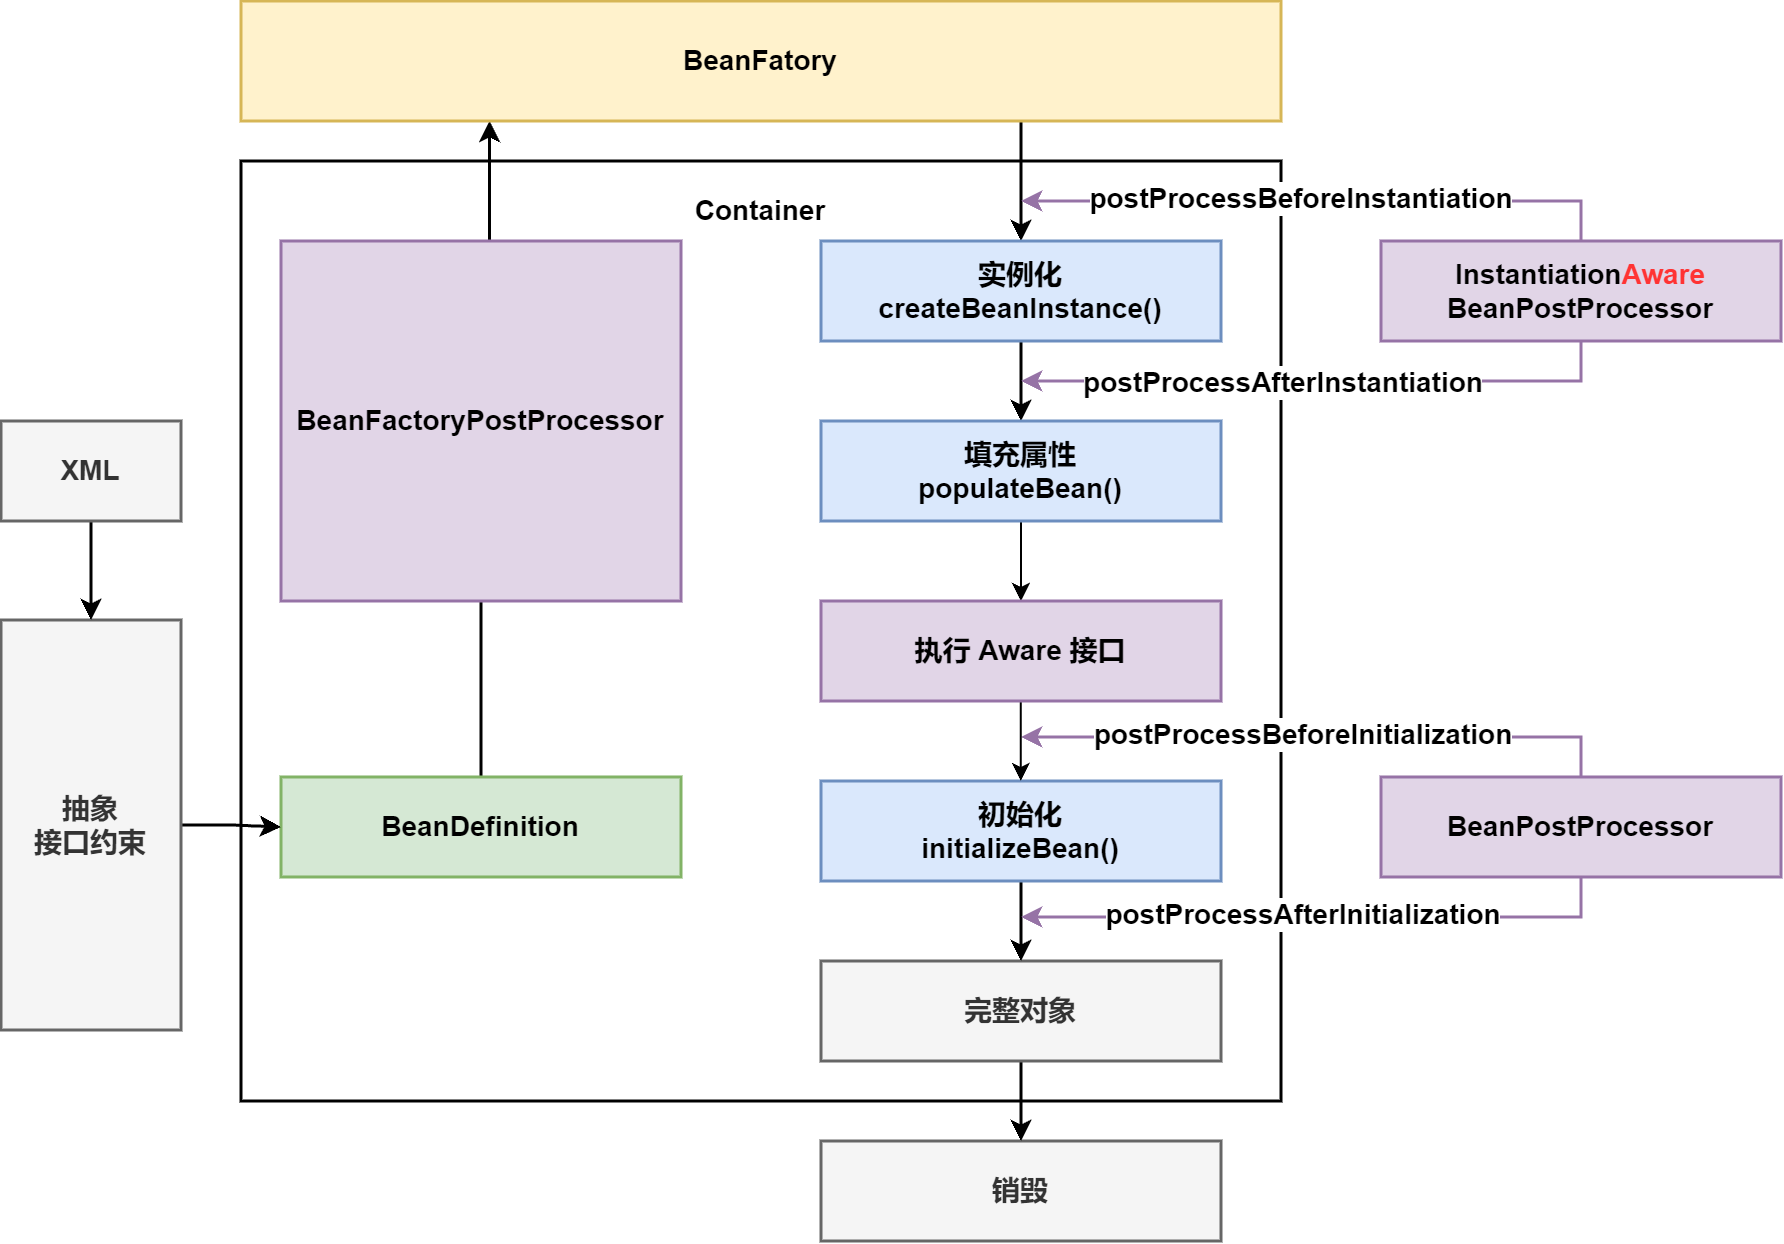

The diagram above was exported from draw.io. Its source (the exported page's mxGraphModel, read from the mxfile embedded in the PNG):
<mxGraphModel dx="2231" dy="2479" grid="1" gridSize="10" guides="1" tooltips="1" connect="1" arrows="1" fold="1" page="1" pageScale="1" pageWidth="827" pageHeight="1169" background="#FFFFFF" math="0" shadow="0">
  <root>
    <mxCell id="0" />
    <mxCell id="1" parent="0" />
    <mxCell id="yFjQjl1xIfusEDt3imJK-1" value="" style="rounded=0;whiteSpace=wrap;html=1;fontStyle=1;strokeWidth=1.5;fillColor=none;fontSize=14;" parent="1" vertex="1">
      <mxGeometry x="510" y="-70" width="520" height="470" as="geometry" />
    </mxCell>
    <mxCell id="yFjQjl1xIfusEDt3imJK-2" value="Container" style="text;html=1;strokeColor=none;fillColor=none;align=center;verticalAlign=middle;whiteSpace=wrap;rounded=0;fontStyle=1;strokeWidth=1.5;fontSize=14;" parent="1" vertex="1">
      <mxGeometry x="740" y="-60" width="60" height="30" as="geometry" />
    </mxCell>
    <mxCell id="yFjQjl1xIfusEDt3imJK-6" style="edgeStyle=orthogonalEdgeStyle;rounded=0;orthogonalLoop=1;jettySize=auto;html=1;exitX=0.5;exitY=0;exitDx=0;exitDy=0;entryX=0.239;entryY=1;entryDx=0;entryDy=0;entryPerimeter=0;strokeWidth=1.5;fontStyle=1;fontSize=14;" parent="1" source="yFjQjl1xIfusEDt3imJK-4" target="yFjQjl1xIfusEDt3imJK-5" edge="1">
      <mxGeometry relative="1" as="geometry">
        <mxPoint x="619.6666666666667" y="-80" as="targetPoint" />
      </mxGeometry>
    </mxCell>
    <mxCell id="yFjQjl1xIfusEDt3imJK-4" value="BeanDefinition" style="rounded=0;whiteSpace=wrap;html=1;fontStyle=1;strokeWidth=1.5;fillColor=#d5e8d4;strokeColor=#82b366;fontSize=14;" parent="1" vertex="1">
      <mxGeometry x="530" y="237.99" width="200" height="50" as="geometry" />
    </mxCell>
    <mxCell id="yFjQjl1xIfusEDt3imJK-53" style="edgeStyle=orthogonalEdgeStyle;rounded=0;orthogonalLoop=1;jettySize=auto;html=1;exitX=0.75;exitY=1;exitDx=0;exitDy=0;strokeWidth=1.5;fontStyle=1;fontSize=14;" parent="1" source="yFjQjl1xIfusEDt3imJK-5" target="yFjQjl1xIfusEDt3imJK-29" edge="1">
      <mxGeometry relative="1" as="geometry" />
    </mxCell>
    <mxCell id="yFjQjl1xIfusEDt3imJK-5" value="BeanFatory" style="rounded=0;whiteSpace=wrap;html=1;fontStyle=1;strokeWidth=1.5;fillColor=#fff2cc;strokeColor=#d6b656;fontSize=14;" parent="1" vertex="1">
      <mxGeometry x="510" y="-150" width="520" height="60" as="geometry" />
    </mxCell>
    <mxCell id="yFjQjl1xIfusEDt3imJK-3" value="BeanFactoryPostProcessor" style="rounded=0;whiteSpace=wrap;html=1;fontStyle=1;strokeWidth=1.5;fillColor=#e1d5e7;strokeColor=#9673a6;fontSize=14;" parent="1" vertex="1">
      <mxGeometry x="530" y="-30" width="200" height="180" as="geometry" />
    </mxCell>
    <mxCell id="yFjQjl1xIfusEDt3imJK-8" style="edgeStyle=orthogonalEdgeStyle;rounded=0;orthogonalLoop=1;jettySize=auto;html=1;exitX=1;exitY=0.5;exitDx=0;exitDy=0;strokeWidth=1.5;fontStyle=1;fontSize=14;" parent="1" source="yFjQjl1xIfusEDt3imJK-7" target="yFjQjl1xIfusEDt3imJK-4" edge="1">
      <mxGeometry relative="1" as="geometry" />
    </mxCell>
    <mxCell id="yFjQjl1xIfusEDt3imJK-7" value="抽象&lt;br style=&quot;font-size: 14px;&quot;&gt;接口约束" style="rounded=0;whiteSpace=wrap;html=1;fontStyle=1;strokeWidth=1.5;fillColor=#f5f5f5;fontColor=#333333;strokeColor=#666666;fontSize=14;" parent="1" vertex="1">
      <mxGeometry x="390" y="159.5" width="90" height="205" as="geometry" />
    </mxCell>
    <mxCell id="yFjQjl1xIfusEDt3imJK-45" style="edgeStyle=orthogonalEdgeStyle;rounded=0;orthogonalLoop=1;jettySize=auto;html=1;entryX=0.5;entryY=0;entryDx=0;entryDy=0;strokeWidth=1.5;fontStyle=1;fontSize=14;" parent="1" source="yFjQjl1xIfusEDt3imJK-11" target="yFjQjl1xIfusEDt3imJK-7" edge="1">
      <mxGeometry relative="1" as="geometry" />
    </mxCell>
    <mxCell id="yFjQjl1xIfusEDt3imJK-11" value="XML" style="rounded=0;whiteSpace=wrap;html=1;fontStyle=1;strokeWidth=1.5;fillColor=#f5f5f5;fontColor=#333333;strokeColor=#666666;fontSize=14;" parent="1" vertex="1">
      <mxGeometry x="390" y="60" width="90" height="50" as="geometry" />
    </mxCell>
    <mxCell id="yFjQjl1xIfusEDt3imJK-62" style="edgeStyle=orthogonalEdgeStyle;rounded=0;orthogonalLoop=1;jettySize=auto;html=1;exitX=0.5;exitY=1;exitDx=0;exitDy=0;strokeWidth=1.5;fontStyle=1;fontSize=14;" parent="1" source="yFjQjl1xIfusEDt3imJK-29" target="yFjQjl1xIfusEDt3imJK-39" edge="1">
      <mxGeometry relative="1" as="geometry" />
    </mxCell>
    <mxCell id="yFjQjl1xIfusEDt3imJK-29" value="实例化&lt;br style=&quot;font-size: 14px;&quot;&gt;createBeanInstance()" style="rounded=0;whiteSpace=wrap;html=1;fontStyle=1;strokeWidth=1.5;fillColor=#dae8fc;strokeColor=#6c8ebf;fontSize=14;" parent="1" vertex="1">
      <mxGeometry x="800" y="-30" width="200" height="50" as="geometry" />
    </mxCell>
    <mxCell id="yFjQjl1xIfusEDt3imJK-33" value="销毁" style="rounded=0;whiteSpace=wrap;html=1;fontStyle=1;strokeWidth=1.5;fillColor=#f5f5f5;fontColor=#333333;strokeColor=#666666;fontSize=14;" parent="1" vertex="1">
      <mxGeometry x="800" y="420" width="200" height="50" as="geometry" />
    </mxCell>
    <mxCell id="yFjQjl1xIfusEDt3imJK-59" style="edgeStyle=orthogonalEdgeStyle;rounded=0;orthogonalLoop=1;jettySize=auto;html=1;exitX=0.5;exitY=1;exitDx=0;exitDy=0;strokeWidth=1.5;fontStyle=1;fontSize=14;" parent="1" source="yFjQjl1xIfusEDt3imJK-34" target="yFjQjl1xIfusEDt3imJK-33" edge="1">
      <mxGeometry relative="1" as="geometry" />
    </mxCell>
    <mxCell id="yFjQjl1xIfusEDt3imJK-34" value="完整对象" style="rounded=0;whiteSpace=wrap;html=1;fontStyle=1;strokeWidth=1.5;fillColor=#f5f5f5;fontColor=#333333;strokeColor=#666666;fontSize=14;" parent="1" vertex="1">
      <mxGeometry x="800" y="330" width="200" height="50" as="geometry" />
    </mxCell>
    <mxCell id="51ngXdt44DuaTkBfC5PW-2" style="edgeStyle=orthogonalEdgeStyle;rounded=0;orthogonalLoop=1;jettySize=auto;html=1;exitX=0.5;exitY=1;exitDx=0;exitDy=0;entryX=0.5;entryY=0;entryDx=0;entryDy=0;" edge="1" parent="1" source="yFjQjl1xIfusEDt3imJK-39" target="51ngXdt44DuaTkBfC5PW-1">
      <mxGeometry relative="1" as="geometry" />
    </mxCell>
    <mxCell id="yFjQjl1xIfusEDt3imJK-39" value="填充属性&lt;br style=&quot;font-size: 14px;&quot;&gt;populateBean()" style="rounded=0;whiteSpace=wrap;html=1;fontStyle=1;strokeWidth=1.5;fillColor=#dae8fc;strokeColor=#6c8ebf;fontSize=14;" parent="1" vertex="1">
      <mxGeometry x="800" y="60" width="200" height="50" as="geometry" />
    </mxCell>
    <mxCell id="yFjQjl1xIfusEDt3imJK-64" style="edgeStyle=orthogonalEdgeStyle;rounded=0;orthogonalLoop=1;jettySize=auto;html=1;exitX=0.5;exitY=1;exitDx=0;exitDy=0;entryX=0.5;entryY=0;entryDx=0;entryDy=0;strokeWidth=1.5;fontStyle=1;fontSize=14;" parent="1" source="yFjQjl1xIfusEDt3imJK-41" target="yFjQjl1xIfusEDt3imJK-34" edge="1">
      <mxGeometry relative="1" as="geometry" />
    </mxCell>
    <mxCell id="yFjQjl1xIfusEDt3imJK-41" value="初始化&lt;br style=&quot;font-size: 14px;&quot;&gt;initializeBean()" style="rounded=0;whiteSpace=wrap;html=1;fontStyle=1;strokeWidth=1.5;fillColor=#dae8fc;strokeColor=#6c8ebf;fontSize=14;" parent="1" vertex="1">
      <mxGeometry x="800" y="240" width="200" height="50" as="geometry" />
    </mxCell>
    <mxCell id="yFjQjl1xIfusEDt3imJK-70" style="edgeStyle=orthogonalEdgeStyle;rounded=0;orthogonalLoop=1;jettySize=auto;html=1;exitX=0.5;exitY=0;exitDx=0;exitDy=0;strokeWidth=1.5;fontColor=#FF3333;fontStyle=1;fillColor=#e1d5e7;strokeColor=#9673a6;fontSize=14;" parent="1" source="yFjQjl1xIfusEDt3imJK-66" edge="1">
      <mxGeometry relative="1" as="geometry">
        <mxPoint x="900" y="-50" as="targetPoint" />
        <Array as="points">
          <mxPoint x="1180" y="-50" />
        </Array>
      </mxGeometry>
    </mxCell>
    <mxCell id="yFjQjl1xIfusEDt3imJK-79" value="postProcessBeforeInstantiation" style="edgeLabel;html=1;align=center;verticalAlign=middle;resizable=0;points=[];fontColor=#000000;fontStyle=1;fontSize=14;" parent="yFjQjl1xIfusEDt3imJK-70" vertex="1" connectable="0">
      <mxGeometry x="0.0062" y="-2" relative="1" as="geometry">
        <mxPoint x="-9" as="offset" />
      </mxGeometry>
    </mxCell>
    <mxCell id="yFjQjl1xIfusEDt3imJK-71" style="edgeStyle=orthogonalEdgeStyle;rounded=0;orthogonalLoop=1;jettySize=auto;html=1;exitX=0.5;exitY=1;exitDx=0;exitDy=0;strokeWidth=1.5;fontColor=#FF3333;fontStyle=1;fillColor=#e1d5e7;strokeColor=#9673a6;fontSize=14;" parent="1" source="yFjQjl1xIfusEDt3imJK-66" edge="1">
      <mxGeometry relative="1" as="geometry">
        <mxPoint x="900" y="40" as="targetPoint" />
        <Array as="points">
          <mxPoint x="1180" y="40" />
        </Array>
      </mxGeometry>
    </mxCell>
    <mxCell id="yFjQjl1xIfusEDt3imJK-80" value="postProcessAfterInstantiation" style="edgeLabel;html=1;align=center;verticalAlign=middle;resizable=0;points=[];fontColor=#000000;fontStyle=1;fontSize=14;" parent="yFjQjl1xIfusEDt3imJK-71" vertex="1" connectable="0">
      <mxGeometry x="-0.1223" relative="1" as="geometry">
        <mxPoint x="-38" as="offset" />
      </mxGeometry>
    </mxCell>
    <mxCell id="yFjQjl1xIfusEDt3imJK-66" value="Instantiation&lt;font style=&quot;font-size: 14px;&quot; color=&quot;#ff3333&quot;&gt;Aware&lt;br style=&quot;font-size: 14px;&quot;&gt;&lt;/font&gt;BeanPostProcessor" style="rounded=0;whiteSpace=wrap;html=1;fontStyle=1;strokeWidth=1.5;fillColor=#e1d5e7;strokeColor=#9673a6;fontSize=14;" parent="1" vertex="1">
      <mxGeometry x="1080" y="-30" width="200" height="50" as="geometry" />
    </mxCell>
    <mxCell id="yFjQjl1xIfusEDt3imJK-73" style="edgeStyle=orthogonalEdgeStyle;rounded=0;orthogonalLoop=1;jettySize=auto;html=1;exitX=0.5;exitY=0;exitDx=0;exitDy=0;strokeWidth=1.5;fontColor=#FF3333;fontStyle=1;fillColor=#e1d5e7;strokeColor=#9673a6;fontSize=14;" parent="1" edge="1">
      <mxGeometry relative="1" as="geometry">
        <mxPoint x="900" y="217.99" as="targetPoint" />
        <Array as="points">
          <mxPoint x="1180" y="217.99" />
        </Array>
        <mxPoint x="1180" y="237.98999999999978" as="sourcePoint" />
      </mxGeometry>
    </mxCell>
    <mxCell id="yFjQjl1xIfusEDt3imJK-77" value="&lt;font color=&quot;#000000&quot; style=&quot;font-size: 14px;&quot;&gt;postProcessBeforeInitialization&lt;/font&gt;" style="edgeLabel;html=1;align=center;verticalAlign=middle;resizable=0;points=[];fontColor=#FF3333;fontStyle=1;fontSize=14;" parent="yFjQjl1xIfusEDt3imJK-73" vertex="1" connectable="0">
      <mxGeometry x="-0.0489" y="-2" relative="1" as="geometry">
        <mxPoint x="-17" as="offset" />
      </mxGeometry>
    </mxCell>
    <mxCell id="yFjQjl1xIfusEDt3imJK-74" style="edgeStyle=orthogonalEdgeStyle;rounded=0;orthogonalLoop=1;jettySize=auto;html=1;exitX=0.5;exitY=1;exitDx=0;exitDy=0;strokeWidth=1.5;fontColor=#FF3333;fontStyle=1;fillColor=#e1d5e7;strokeColor=#9673a6;fontSize=14;" parent="1" edge="1">
      <mxGeometry relative="1" as="geometry">
        <mxPoint x="900" y="307.99" as="targetPoint" />
        <Array as="points">
          <mxPoint x="1180" y="307.99" />
        </Array>
        <mxPoint x="1180" y="287.9899999999998" as="sourcePoint" />
      </mxGeometry>
    </mxCell>
    <mxCell id="yFjQjl1xIfusEDt3imJK-78" value="&lt;b style=&quot;font-size: 14px;&quot;&gt;postProcessAfterInitialization&lt;/b&gt;" style="edgeLabel;html=1;align=center;verticalAlign=middle;resizable=0;points=[];fontColor=#000000;fontSize=14;" parent="yFjQjl1xIfusEDt3imJK-74" vertex="1" connectable="0">
      <mxGeometry x="-0.0672" y="-2" relative="1" as="geometry">
        <mxPoint x="-20" as="offset" />
      </mxGeometry>
    </mxCell>
    <mxCell id="yFjQjl1xIfusEDt3imJK-75" value="BeanPostProcessor" style="rounded=0;whiteSpace=wrap;html=1;fontStyle=1;strokeWidth=1.5;fillColor=#e1d5e7;strokeColor=#9673a6;fontSize=14;" parent="1" vertex="1">
      <mxGeometry x="1080" y="237.99" width="200" height="50" as="geometry" />
    </mxCell>
    <mxCell id="51ngXdt44DuaTkBfC5PW-3" style="edgeStyle=orthogonalEdgeStyle;rounded=0;orthogonalLoop=1;jettySize=auto;html=1;exitX=0.5;exitY=1;exitDx=0;exitDy=0;entryX=0.5;entryY=0;entryDx=0;entryDy=0;" edge="1" parent="1">
      <mxGeometry relative="1" as="geometry">
        <mxPoint x="899.88" y="200" as="sourcePoint" />
        <mxPoint x="899.88" y="240" as="targetPoint" />
      </mxGeometry>
    </mxCell>
    <mxCell id="51ngXdt44DuaTkBfC5PW-1" value="执行 Aware 接口" style="rounded=0;whiteSpace=wrap;html=1;fontStyle=1;strokeWidth=1.5;fillColor=#e1d5e7;strokeColor=#9673a6;fontSize=14;" vertex="1" parent="1">
      <mxGeometry x="800" y="150" width="200" height="50" as="geometry" />
    </mxCell>
  </root>
</mxGraphModel>